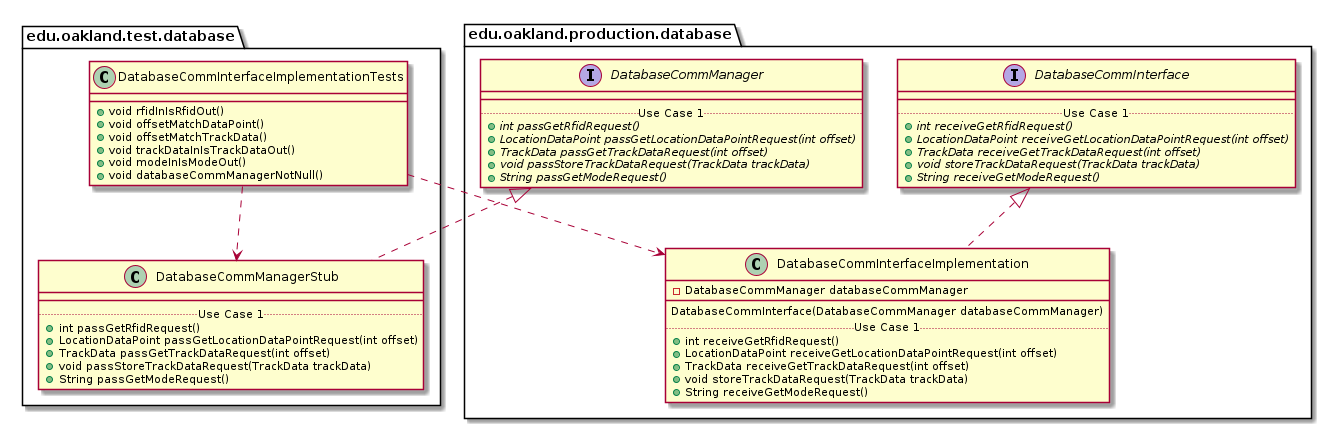

The diagram above was rendered by PlantUML. Its source (embedded in the PNG):
@startuml DatabaseCommInterfaceImplementationTests_Closure


package edu.oakland.test.database {
    class DatabaseCommInterfaceImplementationTests {
        + void rfidInIsRfidOut()
        + void offsetMatchDataPoint()
        + void offsetMatchTrackData()
        + void trackDataInIsTrackDataOut()
        + void modeInIsModeOut()
        + void databaseCommManagerNotNull()
    }
}




package edu.oakland.test.database {
    class DatabaseCommManagerStub {
        __
        .. Use Case 1 ..
        + int passGetRfidRequest()
        + LocationDataPoint passGetLocationDataPointRequest(int offset)
        + TrackData passGetTrackDataRequest(int offset)
        + void passStoreTrackDataRequest(TrackData trackData)
        + String passGetModeRequest()
    }
}




package edu.oakland.production.database {
    interface DatabaseCommManager {
        __
        .. Use Case 1 ..
        {abstract} + int passGetRfidRequest()
        {abstract} + LocationDataPoint passGetLocationDataPointRequest(int offset)
        {abstract} + TrackData passGetTrackDataRequest(int offset)
        {abstract} + void passStoreTrackDataRequest(TrackData trackData)
        {abstract} + String passGetModeRequest()
    }
}






DatabaseCommManagerStub .up.|> DatabaseCommManager



DatabaseCommInterfaceImplementationTests ..> DatabaseCommManagerStub



package edu.oakland.production.database {
    class DatabaseCommInterfaceImplementation {
        - DatabaseCommManager databaseCommManager
        __
        DatabaseCommInterface(DatabaseCommManager databaseCommManager)
        .. Use Case 1 ..
        + int receiveGetRfidRequest()
        + LocationDataPoint receiveGetLocationDataPointRequest(int offset)
        + TrackData receiveGetTrackDataRequest(int offset)
        + void storeTrackDataRequest(TrackData trackData)
        + String receiveGetModeRequest()
    }
}




package edu.oakland.production.database {
    interface DatabaseCommInterface {
        __
        .. Use Case 1 ..
        {abstract} + int receiveGetRfidRequest()
        {abstract} + LocationDataPoint receiveGetLocationDataPointRequest(int offset)
        {abstract} + TrackData receiveGetTrackDataRequest(int offset)
        {abstract} + void storeTrackDataRequest(TrackData trackData)
        {abstract} + String receiveGetModeRequest()
    }
}






DatabaseCommInterfaceImplementation .up.|> DatabaseCommInterface





DatabaseCommInterfaceImplementationTests ..> DatabaseCommInterfaceImplementation



@enduml